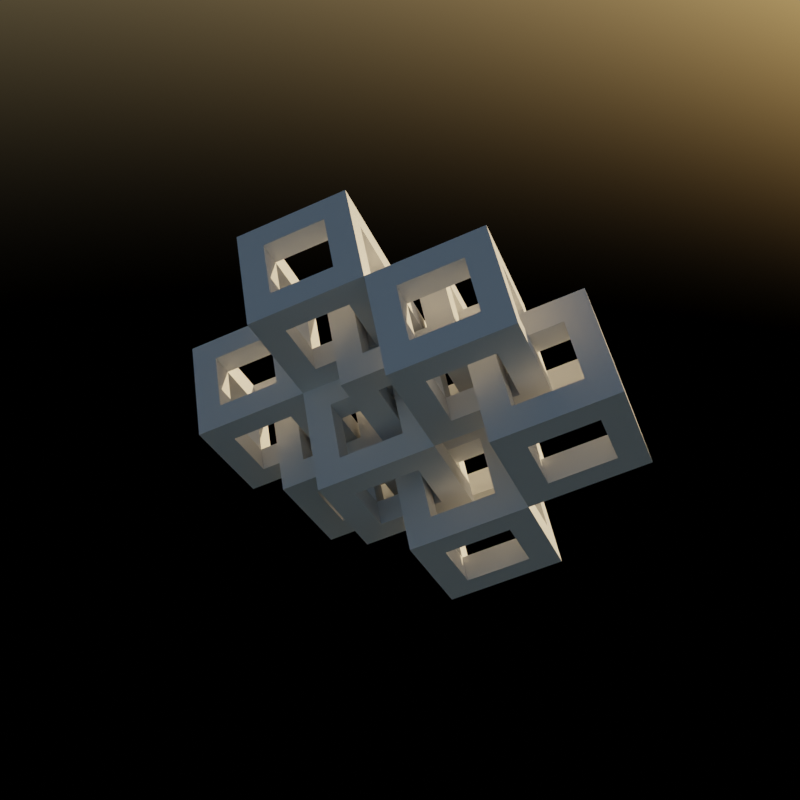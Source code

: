 # Source: gnx_cubes_lattice.blend  (saved by Blender 3.4.6; exported with 4.5.12 LTS)
import bpy
from mathutils import Matrix  # noqa: F401  (used for matrix-valued properties, if any)

bpy.ops.wm.read_factory_settings(use_empty=True)
scene = bpy.context.scene
scene.name = 'Scene'

# ---- collections
col_collection = bpy.data.collections.new('Collection'); scene.collection.children.link(col_collection)

# ---- node groups
ng_nodegroup_001 = bpy.data.node_groups.new('NodeGroup.001', 'GeometryNodeTree')
_s = ng_nodegroup_001.interface.new_socket(name='Geometry', in_out='OUTPUT', socket_type='NodeSocketGeometry')
_s = ng_nodegroup_001.interface.new_socket(name='Size', in_out='INPUT', socket_type='NodeSocketFloat')
_s.default_value = 1.0
_s.min_value = -1e+04
_s.max_value = 1e+04
ng_nodegroup_001.is_modifier = True
_N = ng_nodegroup_001.nodes; _L = ng_nodegroup_001.links
n0 = _N.new('GeometryNodeStoreNamedAttribute'); n0.name = 'Store Named Attribute'; n0.location = (-271, -122)
n0.data_type = 'FLOAT_VECTOR'
n0.domain = 'CORNER'
n0.inputs[2].default_value = 'uv_map'
n1 = _N.new('GeometryNodeExtrudeMesh'); n1.name = 'Extrude Mesh'; n1.location = (-108, -25)
n1.inputs[3].default_value = 0.0
n2 = _N.new('GeometryNodeMeshCube'); n2.name = 'Cube'; n2.location = (-296, -122)
n3 = _N.new('GeometryNodeExtrudeMesh'); n3.name = 'Extrude Mesh.001'; n3.location = (242, 72)
n3.inputs[3].default_value = -0.225
n4 = _N.new('GeometryNodeScaleElements'); n4.name = 'Scale Elements'; n4.location = (70, 134)
n4.inputs[2].default_value = 0.55
n5 = _N.new('GeometryNodeDeleteGeometry'); n5.name = 'Delete Geometry'; n5.location = (419, 71)
n5.domain = 'FACE'
n6 = _N.new('GeometryNodeMergeByDistance'); n6.name = 'Merge by Distance'; n6.location = (578, 74)
n7 = _N.new('NodeGroupInput'); n7.name = 'Group Input'; n7.location = (-475, -122)
n8 = _N.new('GeometryNodeTransform'); n8.name = 'Transform.005'; n8.location = (746, 75)
n8.inputs[2].default_value = (0.0, 0.0, 0.7854)
n9 = _N.new('NodeGroupOutput'); n9.name = 'Group Output'; n9.location = (912, 76)
_L.new(n8.outputs[0], n9.inputs[0])
_L.new(n0.outputs[0], n1.inputs[0])
_L.new(n1.outputs[0], n4.inputs[0])
_L.new(n1.outputs[1], n4.inputs[1])
_L.new(n4.outputs[0], n3.inputs[0])
_L.new(n1.outputs[1], n3.inputs[1])
_L.new(n3.outputs[0], n5.inputs[0])
_L.new(n3.outputs[1], n5.inputs[1])
_L.new(n5.outputs[0], n6.inputs[0])
_L.new(n6.outputs[0], n8.inputs[0])
_L.new(n7.outputs[0], n2.inputs[0])
_L.new(n2.outputs[0], n0.inputs[0])
_L.new(n2.outputs[1], n0.inputs[3])
n9.is_active_output = True
ng_gnx_cubeslattice = bpy.data.node_groups.new('GNX_CubesLattice', 'GeometryNodeTree')
_s = ng_gnx_cubeslattice.interface.new_socket(name='Geometry', in_out='OUTPUT', socket_type='NodeSocketGeometry')
_s = ng_gnx_cubeslattice.interface.new_socket(name='Geometry', in_out='INPUT', socket_type='NodeSocketGeometry')
_s = ng_gnx_cubeslattice.interface.new_socket(name='Size', in_out='INPUT', socket_type='NodeSocketFloat')
_s.default_value = 1.0
_s.min_value = 0.0
_s = ng_gnx_cubeslattice.interface.new_socket(name='X', in_out='INPUT', socket_type='NodeSocketInt')
_s.default_value = 1
_s.min_value = 1
_s.max_value = 10000
_s = ng_gnx_cubeslattice.interface.new_socket(name='Y', in_out='INPUT', socket_type='NodeSocketInt')
_s.default_value = 1
_s.min_value = 1
_s.max_value = 10000
_s = ng_gnx_cubeslattice.interface.new_socket(name='Material 1', in_out='INPUT', socket_type='NodeSocketMaterial')
_s = ng_gnx_cubeslattice.interface.new_socket(name='Material 2', in_out='INPUT', socket_type='NodeSocketMaterial')
ng_gnx_cubeslattice.is_modifier = True
_N = ng_gnx_cubeslattice.nodes; _L = ng_gnx_cubeslattice.links
n0 = _N.new('NodeFrame'); n0.name = 'Frame.002'; n0.location = (310, 1299)
n0.label = 'Y'
n0.width = 804
n1 = _N.new('NodeFrame'); n1.name = 'Frame.001'; n1.location = (195, 834)
n1.label = 'X'
n1.width = 924
n2 = _N.new('NodeFrame'); n2.name = 'Frame'; n2.location = (368, 426)
n2.label = 'Instance'
n2.width = 795
n3 = _N.new('NodeFrame'); n3.name = 'Frame.003'; n3.location = (1616, 651)
n3.label = 'coppy ofsset'
n3.width = 729
n4 = _N.new('NodeFrame'); n4.name = 'Frame.004'; n4.location = (2424, 890)
n4.label = 'Materials'
n4.width = 430
n5 = _N.new('GeometryNodeInstanceOnPoints'); n5.name = 'Instance on Points'; n5.location = (1232, 740)
n6 = _N.new('ShaderNodeMath'); n6.name = 'Math.006'; n6.location = (235, -70)
n6.operation = 'MULTIPLY'
n7 = _N.new('ShaderNodeMath'); n7.name = 'Math.013'; n7.location = (35, -72)
n7.operation = 'SQRT'
n7.inputs[0].default_value = 2.0
n8 = _N.new('ShaderNodeMath'); n8.name = 'Math.007'; n8.location = (241, -257)
n8.operation = 'MULTIPLY'
n8.inputs[1].default_value = 2.0
n9 = _N.new('ShaderNodeCombineXYZ'); n9.name = 'Combine XYZ.003'; n9.location = (425, -187)
n10 = _N.new('NodeGroupInput'); n10.name = 'Group Input.005'; n10.location = (422, -29)
n11 = _N.new('GeometryNodeMeshLine'); n11.name = 'Mesh Line.001'; n11.location = (635, -43)
n12 = _N.new('NodeGroupInput'); n12.name = 'Group Input.006'; n12.location = (30, -235)
n13 = _N.new('GeometryNodeInstanceOnPoints'); n13.name = 'Instance on Points.001'; n13.location = (1427, 833)
n14 = _N.new('GeometryNodeMeshLine'); n14.name = 'Mesh Line'; n14.location = (755, -66)
n15 = _N.new('NodeGroupInput'); n15.name = 'Group Input.004'; n15.location = (575, -69)
n16 = _N.new('ShaderNodeMath'); n16.name = 'Math.005'; n16.location = (388, -171)
n16.operation = 'MULTIPLY'
n16.inputs[0].default_value = 2.0
n17 = _N.new('ShaderNodeMath'); n17.name = 'Math.012'; n17.location = (216, -174)
n17.operation = 'MULTIPLY'
n18 = _N.new('ShaderNodeMath'); n18.name = 'Math.004'; n18.location = (30, -189)
n18.operation = 'SQRT'
n18.inputs[0].default_value = 2.0
n19 = _N.new('NodeGroupInput'); n19.name = 'Group Input.003'; n19.location = (29, -29)
n20 = _N.new('ShaderNodeCombineXYZ'); n20.name = 'Combine XYZ.002'; n20.location = (575, -227)
n21 = _N.new('ShaderNodeMath'); n21.name = 'Math.003'; n21.location = (415, -389)
n21.operation = 'DIVIDE'
n21.inputs[1].default_value = 2.0
n22 = _N.new('NodeGroupInput'); n22.name = 'Group Input.002'; n22.location = (625, -405)
n23 = _N.new('ShaderNodeMath'); n23.name = 'Math.001'; n23.location = (226, -412)
n23.operation = 'SQRT'
n23.inputs[0].default_value = 2.0
n24 = _N.new('ShaderNodeCombineXYZ'); n24.name = 'Combine XYZ'; n24.location = (425, -249)
n25 = _N.new('GeometryNodeJoinGeometry'); n25.name = 'Join Geometry'; n25.location = (425, -34)
n25.hide = True
n26 = _N.new('GeometryNodeJoinGeometry'); n26.name = 'Join Geometry.001'; n26.location = (618, -36)
n26.hide = True
n27 = _N.new('GeometryNodeSetPosition'); n27.name = 'Set Position.001'; n27.location = (618, -82)
n28 = _N.new('GeometryNodeSetPosition'); n28.name = 'Set Position.003'; n28.location = (430, -83)
n29 = _N.new('ShaderNodeCombineXYZ'); n29.name = 'Combine XYZ.001'; n29.location = (618, -245)
n30 = _N.new('ShaderNodeMath'); n30.name = 'Math.002'; n30.location = (232, -239)
n30.operation = 'MULTIPLY'
n31 = _N.new('NodeGroupInput'); n31.name = 'Group Input'; n31.location = (29, -122)
n32 = _N.new('GeometryNodeGroup'); n32.name = 'Group.003'; n32.location = (229, -85)
n32.node_tree = ng_nodegroup_001
n33 = _N.new('GeometryNodeSetPosition'); n33.name = 'Set Position'; n33.location = (549, -29)
n34 = _N.new('ShaderNodeCombineXYZ'); n34.name = 'Combine XYZ.004'; n34.location = (553, -197)
n35 = _N.new('ShaderNodeMath'); n35.name = 'Math.008'; n35.location = (386, -207)
n35.operation = 'DIVIDE'
n35.inputs[1].default_value = -2.0
n36 = _N.new('ShaderNodeMath'); n36.name = 'Math.009'; n36.location = (216, -212)
n36.operation = 'MULTIPLY'
n37 = _N.new('ShaderNodeMath'); n37.name = 'Math.010'; n37.location = (30, -226)
n37.operation = 'SQRT'
n37.inputs[0].default_value = 2.0
n38 = _N.new('ShaderNodeMath'); n38.name = 'Math.011'; n38.location = (559, -335)
n38.operation = 'DIVIDE'
n38.inputs[1].default_value = 2.0
n39 = _N.new('NodeGroupInput'); n39.name = 'Group Input.001'; n39.location = (36, -391)
n40 = _N.new('GeometryNodeSetMaterial'); n40.name = 'Set Material.001'; n40.location = (260, -242)
n41 = _N.new('GeometryNodeSetMaterial'); n41.name = 'Set Material'; n41.location = (260, -30)
n42 = _N.new('NodeGroupInput'); n42.name = 'Group Input.007'; n42.location = (29, -156)
n43 = _N.new('GeometryNodeJoinGeometry'); n43.name = 'Join Geometry.002'; n43.location = (2946, 708)
n43.hide = True
n44 = _N.new('GeometryNodeTransform'); n44.name = 'Transform'; n44.location = (3127, 752)
n44.inputs[2].default_value = (0.6109, 0.0, 0.0)
n45 = _N.new('GeometryNodeRealizeInstances'); n45.name = 'Realize Instances'; n45.location = (3302, 756)
n46 = _N.new('NodeGroupOutput'); n46.name = 'Group Output'; n46.location = (3473, 756)
n6.parent = n0
n7.parent = n0
n8.parent = n0
n9.parent = n0
n10.parent = n0
n11.parent = n0
n12.parent = n0
n14.parent = n1
n15.parent = n1
n16.parent = n1
n17.parent = n1
n18.parent = n1
n19.parent = n1
n20.parent = n1
n21.parent = n2
n22.parent = n2
n23.parent = n2
n24.parent = n2
n25.parent = n2
n26.parent = n2
n27.parent = n2
n28.parent = n2
n29.parent = n2
n30.parent = n2
n31.parent = n2
n32.parent = n2
n33.parent = n3
n34.parent = n3
n35.parent = n3
n36.parent = n3
n37.parent = n3
n38.parent = n3
n39.parent = n3
n40.parent = n4
n41.parent = n4
n42.parent = n4
_L.new(n32.outputs[0], n28.inputs[0])
_L.new(n28.outputs[0], n25.inputs[0])
_L.new(n27.outputs[0], n26.inputs[0])
_L.new(n32.outputs[0], n25.inputs[0])
_L.new(n25.outputs[0], n27.inputs[0])
_L.new(n25.outputs[0], n26.inputs[0])
_L.new(n14.outputs[0], n5.inputs[0])
_L.new(n26.outputs[0], n5.inputs[2])
_L.new(n11.outputs[0], n13.inputs[0])
_L.new(n5.outputs[0], n13.inputs[2])
_L.new(n13.outputs[0], n33.inputs[0])
_L.new(n40.outputs[0], n43.inputs[0])
_L.new(n41.outputs[0], n43.inputs[0])
_L.new(n31.outputs[1], n32.inputs[0])
_L.new(n23.outputs[0], n30.inputs[1])
_L.new(n31.outputs[1], n30.inputs[0])
_L.new(n24.outputs[0], n28.inputs[3])
_L.new(n30.outputs[0], n24.inputs[0])
_L.new(n30.outputs[0], n21.inputs[0])
_L.new(n21.outputs[0], n29.inputs[0])
_L.new(n21.outputs[0], n29.inputs[1])
_L.new(n29.outputs[0], n27.inputs[3])
_L.new(n17.outputs[0], n16.inputs[1])
_L.new(n16.outputs[0], n20.inputs[0])
_L.new(n6.outputs[0], n9.inputs[1])
_L.new(n8.outputs[0], n9.inputs[2])
_L.new(n39.outputs[1], n36.inputs[1])
_L.new(n36.outputs[0], n35.inputs[0])
_L.new(n35.outputs[0], n34.inputs[0])
_L.new(n39.outputs[1], n38.inputs[0])
_L.new(n38.outputs[0], n34.inputs[2])
_L.new(n34.outputs[0], n33.inputs[3])
_L.new(n9.outputs[0], n11.inputs[3])
_L.new(n18.outputs[0], n17.inputs[1])
_L.new(n20.outputs[0], n14.inputs[3])
_L.new(n13.outputs[0], n41.inputs[0])
_L.new(n33.outputs[0], n40.inputs[0])
_L.new(n45.outputs[0], n46.inputs[0])
_L.new(n22.outputs[1], n29.inputs[2])
_L.new(n15.outputs[2], n14.inputs[0])
_L.new(n10.outputs[3], n11.inputs[0])
_L.new(n7.outputs[0], n6.inputs[0])
_L.new(n19.outputs[1], n17.inputs[0])
_L.new(n12.outputs[1], n6.inputs[1])
_L.new(n12.outputs[1], n8.inputs[0])
_L.new(n37.outputs[0], n36.inputs[0])
_L.new(n44.outputs[0], n45.inputs[0])
_L.new(n43.outputs[0], n44.inputs[0])
_L.new(n42.outputs[4], n41.inputs[2])
_L.new(n42.outputs[5], n40.inputs[2])
n46.is_active_output = True

# ---- world
world_world = bpy.data.worlds.new('World'); scene.world = world_world
world_world.use_nodes = True; world_world.node_tree.nodes.clear()
_N = world_world.node_tree.nodes; _L = world_world.node_tree.links
n0 = _N.new('ShaderNodeOutputWorld'); n0.name = 'World Output'; n0.location = (300, 300)
n1 = _N.new('ShaderNodeBackground'); n1.name = 'Background'; n1.location = (10, 300)
n1.inputs[1].default_value = 0.05
n2 = _N.new('ShaderNodeTexSky'); n2.name = 'Sky Texture'; n2.location = (-191, 282)
_L.new(n1.outputs[0], n0.inputs[0])
_L.new(n2.outputs[0], n1.inputs[0])
n0.is_active_output = True
world_world.color = (0.05088, 0.05088, 0.05088)
world_world.use_sun_shadow = False
world_world.sun_shadow_jitter_overblur = 0.0

# ---- meshes
me_plane = bpy.data.meshes.new('Plane')
me_plane.from_pydata([(-1.0, -1.0, 0.0), (1.0, -1.0, 0.0), (-1.0, 1.0, 0.0), (1.0, 1.0, 0.0)], [], [(0, 1, 3, 2)])
_uv = me_plane.uv_layers.new(name='UVMap')
_uv.uv.foreach_set('vector', [0.0, 0.0, 1.0, 0.0, 1.0, 1.0, 0.0, 1.0])
me_plane.update()

# ---- objects
ob_plane = bpy.data.objects.new('Plane', me_plane)

# ---- transforms, parenting, visibility, modifiers, constraints
ob_plane.location = (0.0, 0.0, 0.0)
_m = ob_plane.modifiers.new('GeometryNodes', 'NODES')
_m.node_group = ng_gnx_cubeslattice
_gi = [s.identifier for s in ng_gnx_cubeslattice.interface.items_tree if s.item_type == 'SOCKET' and s.in_out == 'INPUT']
_m[_gi[4]] = None  # Material 1
_m[_gi[5]] = None  # Material 2

# ---- collection membership
col_collection.objects.link(ob_plane)

# ---- scene / render settings (as saved in the file)
scene.frame_start = 1; scene.frame_end = 250; scene.frame_set(1)
scene.render.engine = 'CYCLES'
scene.render.resolution_x = 512
scene.render.resolution_y = 512
scene.render.use_border = True
scene.cycles.samples = 512
scene.cycles.sampling_pattern = 'TABULATED_SOBOL'
scene.cycles.use_light_tree = False
scene.view_settings.view_transform = 'Filmic'
bpy.context.view_layer.update()

# ---- added for rendering (the .blend has no active camera): camera
cam_auto = bpy.data.cameras.new('AutoCamera')
cam_auto.lens = 50.0
cam_auto.sensor_width = 36.0
cam_auto.clip_end = 1000.0
ob_auto_camera = bpy.data.objects.new('AutoCamera', cam_auto)
scene.collection.objects.link(ob_auto_camera)
ob_auto_camera.location = (6.00245, -6.49498, 5.05343)
ob_auto_camera.rotation_euler = (1.09748, -7.21219e-08, 0.694738)
scene.camera = ob_auto_camera
bpy.context.view_layer.update()
